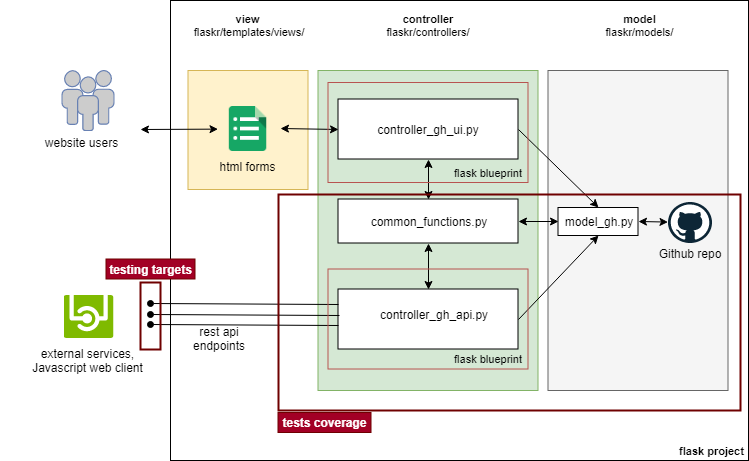

The diagram above was exported from draw.io. Its source (the exported page's mxGraphModel, read from the mxfile embedded in the PNG):
<mxGraphModel dx="868" dy="403" grid="1" gridSize="10" guides="1" tooltips="1" connect="1" arrows="1" fold="1" page="1" pageScale="1" pageWidth="826" pageHeight="1169" background="#ffffff" math="0" shadow="0">
  <root>
    <mxCell id="0" />
    <mxCell id="1" parent="0" />
    <mxCell id="tYoqQa3HHZHfCJUs-alH-159" value="" style="rounded=0;whiteSpace=wrap;html=1;fontSize=11;align=left;" parent="1" vertex="1">
      <mxGeometry x="180" y="10" width="578" height="460" as="geometry" />
    </mxCell>
    <mxCell id="3FisBvl0S3CEgMJpzKwe-5" value="" style="rounded=0;whiteSpace=wrap;html=1;fillColor=#d5e8d4;align=center;strokeColor=#82b366;" parent="1" vertex="1">
      <mxGeometry x="327.5" y="80" width="220" height="320" as="geometry" />
    </mxCell>
    <mxCell id="tYoqQa3HHZHfCJUs-alH-148" value="" style="rounded=0;whiteSpace=wrap;html=1;fillColor=#fff2cc;strokeColor=#d6b656;" parent="1" vertex="1">
      <mxGeometry x="197.5" y="80" width="120" height="119" as="geometry" />
    </mxCell>
    <mxCell id="tYoqQa3HHZHfCJUs-alH-147" value="" style="rounded=0;whiteSpace=wrap;html=1;fillColor=#f5f5f5;strokeColor=#666666;fontColor=#333333;" parent="1" vertex="1">
      <mxGeometry x="557.5" y="80" width="180" height="320" as="geometry" />
    </mxCell>
    <mxCell id="tYoqQa3HHZHfCJUs-alH-103" value="" style="rounded=0;whiteSpace=wrap;html=1;" parent="1" vertex="1">
      <mxGeometry x="347.5" y="208.5" width="180" height="44" as="geometry" />
    </mxCell>
    <mxCell id="tYoqQa3HHZHfCJUs-alH-104" value="" style="rounded=0;whiteSpace=wrap;html=1;" parent="1" vertex="1">
      <mxGeometry x="347.5" y="108.5" width="180" height="60" as="geometry" />
    </mxCell>
    <mxCell id="tYoqQa3HHZHfCJUs-alH-105" value="" style="rounded=0;whiteSpace=wrap;html=1;" parent="1" vertex="1">
      <mxGeometry x="347.5" y="298.5" width="180" height="60" as="geometry" />
    </mxCell>
    <mxCell id="tYoqQa3HHZHfCJUs-alH-116" value="" style="endArrow=classic;startArrow=classic;html=1;entryX=0.5;entryY=1;entryDx=0;entryDy=0;exitX=0.5;exitY=0;exitDx=0;exitDy=0;" parent="1" source="tYoqQa3HHZHfCJUs-alH-105" target="tYoqQa3HHZHfCJUs-alH-103" edge="1">
      <mxGeometry width="50" height="50" relative="1" as="geometry">
        <mxPoint x="377.5" y="308.5" as="sourcePoint" />
        <mxPoint x="427.5" y="258.5" as="targetPoint" />
      </mxGeometry>
    </mxCell>
    <mxCell id="tYoqQa3HHZHfCJUs-alH-117" value="" style="endArrow=classic;startArrow=classic;html=1;exitX=1;exitY=0.5;exitDx=0;exitDy=0;entryX=0;entryY=0.5;entryDx=0;entryDy=0;" parent="1" source="tYoqQa3HHZHfCJUs-alH-103" target="tYoqQa3HHZHfCJUs-alH-143" edge="1">
      <mxGeometry width="50" height="50" relative="1" as="geometry">
        <mxPoint x="487.5" y="258.5" as="sourcePoint" />
        <mxPoint x="687.5" y="348.5" as="targetPoint" />
      </mxGeometry>
    </mxCell>
    <mxCell id="tYoqQa3HHZHfCJUs-alH-118" value="html forms&lt;br&gt;" style="text;html=1;strokeColor=none;fillColor=none;align=center;verticalAlign=middle;whiteSpace=wrap;rounded=0;" parent="1" vertex="1">
      <mxGeometry x="208" y="162" width="99" height="28" as="geometry" />
    </mxCell>
    <mxCell id="tYoqQa3HHZHfCJUs-alH-120" value="rest api endpoints&lt;br&gt;" style="text;html=1;strokeColor=none;fillColor=none;align=center;verticalAlign=middle;whiteSpace=wrap;rounded=0;" parent="1" vertex="1">
      <mxGeometry x="189" y="338" width="80" height="20" as="geometry" />
    </mxCell>
    <mxCell id="tYoqQa3HHZHfCJUs-alH-122" value="&lt;span style=&quot;font-size: 11px&quot;&gt;&lt;b&gt;model&lt;/b&gt;&lt;br&gt;flaskr/models/&lt;br&gt;&lt;/span&gt;" style="text;html=1;strokeColor=none;fillColor=none;align=center;verticalAlign=middle;whiteSpace=wrap;rounded=0;fontSize=11;" parent="1" vertex="1">
      <mxGeometry x="557.5" y="10" width="181" height="49" as="geometry" />
    </mxCell>
    <mxCell id="tYoqQa3HHZHfCJUs-alH-123" value="controller_gh_api.py" style="text;html=1;strokeColor=none;fillColor=none;align=left;verticalAlign=middle;whiteSpace=wrap;rounded=0;" parent="1" vertex="1">
      <mxGeometry x="387.5" y="314" width="40" height="20" as="geometry" />
    </mxCell>
    <mxCell id="tYoqQa3HHZHfCJUs-alH-124" value="common_functions.py" style="text;html=1;strokeColor=none;fillColor=none;align=center;verticalAlign=middle;whiteSpace=wrap;rounded=0;" parent="1" vertex="1">
      <mxGeometry x="417.5" y="220.5" width="40" height="20" as="geometry" />
    </mxCell>
    <mxCell id="tYoqQa3HHZHfCJUs-alH-125" value="controller_gh_ui.py" style="text;html=1;strokeColor=none;fillColor=none;align=center;verticalAlign=middle;whiteSpace=wrap;rounded=0;" parent="1" vertex="1">
      <mxGeometry x="417.5" y="128.5" width="40" height="20" as="geometry" />
    </mxCell>
    <mxCell id="tYoqQa3HHZHfCJUs-alH-133" value="" style="endArrow=classic;startArrow=classic;html=1;entryX=0.5;entryY=1;entryDx=0;entryDy=0;exitX=0.5;exitY=0;exitDx=0;exitDy=0;" parent="1" source="tYoqQa3HHZHfCJUs-alH-103" target="tYoqQa3HHZHfCJUs-alH-104" edge="1">
      <mxGeometry width="50" height="50" relative="1" as="geometry">
        <mxPoint x="167.5" y="308.5" as="sourcePoint" />
        <mxPoint x="217.5" y="258.5" as="targetPoint" />
      </mxGeometry>
    </mxCell>
    <mxCell id="tYoqQa3HHZHfCJUs-alH-134" value="controller&lt;br&gt;&lt;span style=&quot;font-weight: normal&quot;&gt;flaskr/controllers/&lt;/span&gt;&lt;br&gt;" style="text;html=1;strokeColor=none;fillColor=none;align=center;verticalAlign=middle;whiteSpace=wrap;rounded=0;fontStyle=1;fontSize=11;" parent="1" vertex="1">
      <mxGeometry x="337.5" y="10" width="200" height="49" as="geometry" />
    </mxCell>
    <mxCell id="tYoqQa3HHZHfCJUs-alH-140" value="" style="shape=image;html=1;verticalAlign=top;verticalLabelPosition=bottom;labelBackgroundColor=#ffffff;imageAspect=0;aspect=fixed;image=https://cdn1.iconfinder.com/data/icons/google_jfk_icons_by_carlosjj/128/forms.png" parent="1" vertex="1">
      <mxGeometry x="227.5" y="108.5" width="60" height="60" as="geometry" />
    </mxCell>
    <mxCell id="tYoqQa3HHZHfCJUs-alH-142" value="" style="endArrow=classic;startArrow=classic;html=1;entryX=0;entryY=0.5;entryDx=0;entryDy=0;" parent="1" target="tYoqQa3HHZHfCJUs-alH-104" edge="1">
      <mxGeometry width="50" height="50" relative="1" as="geometry">
        <mxPoint x="290" y="138" as="sourcePoint" />
        <mxPoint x="337.5" y="98.5" as="targetPoint" />
      </mxGeometry>
    </mxCell>
    <mxCell id="tYoqQa3HHZHfCJUs-alH-143" value="model_gh.py" style="rounded=0;whiteSpace=wrap;html=1;" parent="1" vertex="1">
      <mxGeometry x="567.5" y="217" width="80" height="28" as="geometry" />
    </mxCell>
    <mxCell id="tYoqQa3HHZHfCJUs-alH-144" value="" style="aspect=fixed;html=1;perimeter=none;align=center;shadow=0;dashed=0;image;fontSize=12;image=img/lib/mscae/API.svg;" parent="1" vertex="1">
      <mxGeometry x="73.5" y="305" width="50" height="43" as="geometry" />
    </mxCell>
    <mxCell id="tYoqQa3HHZHfCJUs-alH-149" value="view &lt;br style=&quot;font-size: 11px&quot;&gt;&lt;span style=&quot;font-weight: normal&quot;&gt;flaskr/templates/views/&lt;/span&gt;" style="text;html=1;strokeColor=none;fillColor=none;align=center;verticalAlign=middle;whiteSpace=wrap;rounded=0;fontStyle=1;fontSize=11;" parent="1" vertex="1">
      <mxGeometry x="197.5" y="10" width="120" height="49" as="geometry" />
    </mxCell>
    <mxCell id="tYoqQa3HHZHfCJUs-alH-154" value="" style="endArrow=classic;startArrow=classic;html=1;exitX=1;exitY=0.5;exitDx=0;exitDy=0;" parent="1" source="tYoqQa3HHZHfCJUs-alH-143" target="1tdV8wcAqMyDj6nGrBGG-8" edge="1">
      <mxGeometry width="50" height="50" relative="1" as="geometry">
        <mxPoint x="680.5" y="220" as="sourcePoint" />
        <mxPoint x="691.5" y="178" as="targetPoint" />
      </mxGeometry>
    </mxCell>
    <mxCell id="tYoqQa3HHZHfCJUs-alH-158" value="flask blueprint&lt;br&gt;" style="text;html=1;strokeColor=none;fillColor=none;align=center;verticalAlign=middle;whiteSpace=wrap;rounded=0;fontSize=11;" parent="1" vertex="1">
      <mxGeometry x="457.5" y="358.5" width="80" height="20" as="geometry" />
    </mxCell>
    <mxCell id="tYoqQa3HHZHfCJUs-alH-161" value="flask project" style="text;html=1;strokeColor=none;fillColor=none;align=center;verticalAlign=middle;whiteSpace=wrap;rounded=0;fontSize=11;fontStyle=1" parent="1" vertex="1">
      <mxGeometry x="687" y="450" width="69" height="20" as="geometry" />
    </mxCell>
    <mxCell id="1tdV8wcAqMyDj6nGrBGG-4" value="" style="endArrow=none;html=1;entryX=0;entryY=0.25;entryDx=0;entryDy=0;strokeWidth=1;comic=0;startArrow=oval;startFill=1;" parent="1" target="tYoqQa3HHZHfCJUs-alH-105" edge="1">
      <mxGeometry width="50" height="50" relative="1" as="geometry">
        <mxPoint x="160" y="313" as="sourcePoint" />
        <mxPoint x="195" y="650" as="targetPoint" />
      </mxGeometry>
    </mxCell>
    <mxCell id="1tdV8wcAqMyDj6nGrBGG-5" value="" style="endArrow=none;html=1;strokeWidth=1;comic=0;startArrow=oval;startFill=1;entryX=0.006;entryY=0.436;entryDx=0;entryDy=0;entryPerimeter=0;" parent="1" target="tYoqQa3HHZHfCJUs-alH-105" edge="1">
      <mxGeometry width="50" height="50" relative="1" as="geometry">
        <mxPoint x="160" y="324" as="sourcePoint" />
        <mxPoint x="260" y="324" as="targetPoint" />
      </mxGeometry>
    </mxCell>
    <mxCell id="1tdV8wcAqMyDj6nGrBGG-6" value="" style="endArrow=none;html=1;strokeWidth=1;comic=0;startArrow=oval;startFill=1;entryX=0.001;entryY=0.603;entryDx=0;entryDy=0;entryPerimeter=0;" parent="1" target="tYoqQa3HHZHfCJUs-alH-105" edge="1">
      <mxGeometry width="50" height="50" relative="1" as="geometry">
        <mxPoint x="160" y="334" as="sourcePoint" />
        <mxPoint x="260" y="334" as="targetPoint" />
      </mxGeometry>
    </mxCell>
    <mxCell id="1tdV8wcAqMyDj6nGrBGG-8" value="" style="dashed=0;outlineConnect=0;html=1;align=center;labelPosition=center;verticalLabelPosition=bottom;verticalAlign=top;shape=mxgraph.weblogos.github" parent="1" vertex="1">
      <mxGeometry x="677.5" y="211.5" width="44" height="41" as="geometry" />
    </mxCell>
    <mxCell id="1tdV8wcAqMyDj6nGrBGG-11" value="external services,&lt;br&gt;Javascript web client" style="text;html=1;strokeColor=none;fillColor=none;align=center;verticalAlign=middle;whiteSpace=wrap;rounded=0;" parent="1" vertex="1">
      <mxGeometry x="10" y="360" width="175" height="20" as="geometry" />
    </mxCell>
    <mxCell id="3FisBvl0S3CEgMJpzKwe-1" value="" style="endArrow=classic;html=1;entryX=0.5;entryY=1;entryDx=0;entryDy=0;exitX=1;exitY=0.5;exitDx=0;exitDy=0;" parent="1" source="tYoqQa3HHZHfCJUs-alH-105" target="tYoqQa3HHZHfCJUs-alH-143" edge="1">
      <mxGeometry width="50" height="50" relative="1" as="geometry">
        <mxPoint x="517.5" y="350" as="sourcePoint" />
        <mxPoint x="567.5" y="300" as="targetPoint" />
      </mxGeometry>
    </mxCell>
    <mxCell id="3FisBvl0S3CEgMJpzKwe-2" value="" style="endArrow=classic;html=1;entryX=0.5;entryY=0;entryDx=0;entryDy=0;exitX=1;exitY=0.5;exitDx=0;exitDy=0;" parent="1" source="tYoqQa3HHZHfCJUs-alH-104" target="tYoqQa3HHZHfCJUs-alH-143" edge="1">
      <mxGeometry width="50" height="50" relative="1" as="geometry">
        <mxPoint x="597.5" y="180" as="sourcePoint" />
        <mxPoint x="647.5" y="130" as="targetPoint" />
      </mxGeometry>
    </mxCell>
    <mxCell id="tYoqQa3HHZHfCJUs-alH-156" value="" style="rounded=0;whiteSpace=wrap;html=1;fontSize=11;align=left;fillColor=none;strokeColor=#b85450;" parent="1" vertex="1">
      <mxGeometry x="337.5" y="278.5" width="200" height="100" as="geometry" />
    </mxCell>
    <mxCell id="3FisBvl0S3CEgMJpzKwe-4" value="flask blueprint&lt;br&gt;" style="text;html=1;strokeColor=none;fillColor=none;align=center;verticalAlign=middle;whiteSpace=wrap;rounded=0;fontSize=11;" parent="1" vertex="1">
      <mxGeometry x="457.5" y="172" width="80" height="20" as="geometry" />
    </mxCell>
    <mxCell id="3FisBvl0S3CEgMJpzKwe-6" value="Github repo&lt;br&gt;" style="text;html=1;strokeColor=none;fillColor=none;align=center;verticalAlign=middle;whiteSpace=wrap;rounded=0;" parent="1" vertex="1">
      <mxGeometry x="658.5" y="252.5" width="80" height="20" as="geometry" />
    </mxCell>
    <mxCell id="iqhaOQs_y-p2RQHQHpPb-1" value="" style="fontColor=#0066CC;verticalAlign=top;verticalLabelPosition=bottom;labelPosition=center;align=center;html=1;outlineConnect=0;fillColor=#CCCCCC;strokeColor=#6881B3;gradientColor=none;gradientDirection=north;strokeWidth=2;shape=mxgraph.networks.users;" parent="1" vertex="1">
      <mxGeometry x="71.5" y="80" width="52" height="60" as="geometry" />
    </mxCell>
    <mxCell id="iqhaOQs_y-p2RQHQHpPb-2" value="website users" style="text;html=1;strokeColor=none;fillColor=none;align=center;verticalAlign=middle;whiteSpace=wrap;rounded=0;" parent="1" vertex="1">
      <mxGeometry x="40.5" y="142" width="99" height="20" as="geometry" />
    </mxCell>
    <mxCell id="iqhaOQs_y-p2RQHQHpPb-5" value="" style="endArrow=classic;startArrow=classic;html=1;" parent="1" target="tYoqQa3HHZHfCJUs-alH-140" edge="1">
      <mxGeometry width="50" height="50" relative="1" as="geometry">
        <mxPoint x="150" y="139" as="sourcePoint" />
        <mxPoint x="110" y="190" as="targetPoint" />
      </mxGeometry>
    </mxCell>
    <mxCell id="yCfuJDBDDUECrVRQynfT-1" value="" style="rounded=0;whiteSpace=wrap;html=1;fillColor=none;strokeColor=#6F0000;fontColor=#ffffff;strokeWidth=2;" parent="1" vertex="1">
      <mxGeometry x="150" y="292" width="20" height="67" as="geometry" />
    </mxCell>
    <mxCell id="yCfuJDBDDUECrVRQynfT-4" value="testing targets&lt;br&gt;" style="text;html=1;strokeColor=#6F0000;fillColor=#a20025;align=center;verticalAlign=middle;whiteSpace=wrap;rounded=0;fontStyle=1;fontColor=#ffffff;" parent="1" vertex="1">
      <mxGeometry x="115.5" y="268.5" width="89" height="20" as="geometry" />
    </mxCell>
    <mxCell id="yCfuJDBDDUECrVRQynfT-5" value="tests coverage" style="text;html=1;strokeColor=#6F0000;fillColor=#a20025;align=center;verticalAlign=middle;whiteSpace=wrap;rounded=0;fontStyle=1;fontColor=#ffffff;" parent="1" vertex="1">
      <mxGeometry x="287.5" y="422" width="93" height="20" as="geometry" />
    </mxCell>
    <mxCell id="3FisBvl0S3CEgMJpzKwe-3" value="" style="rounded=0;whiteSpace=wrap;html=1;fontSize=11;align=left;fillColor=none;strokeColor=#b85450;" parent="1" vertex="1">
      <mxGeometry x="337.5" y="92" width="200" height="100" as="geometry" />
    </mxCell>
    <mxCell id="yCfuJDBDDUECrVRQynfT-3" value="" style="rounded=0;whiteSpace=wrap;html=1;fillColor=none;strokeColor=#6F0000;fontColor=#ffffff;strokeWidth=2;" parent="1" vertex="1">
      <mxGeometry x="288" y="204" width="462" height="216" as="geometry" />
    </mxCell>
  </root>
</mxGraphModel>